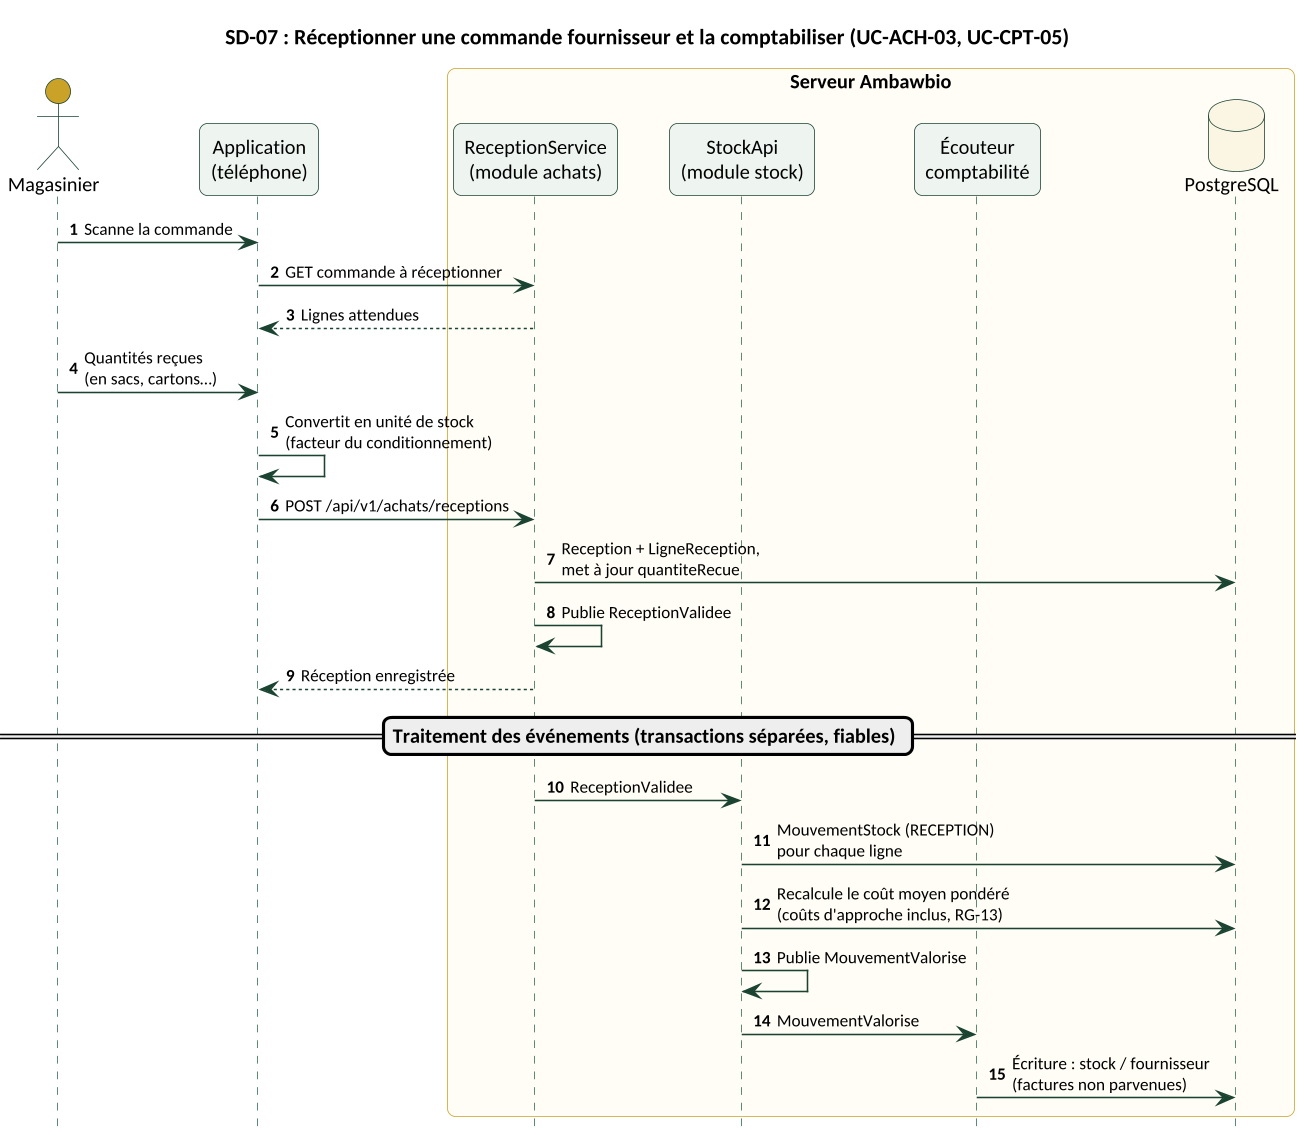

The diagram above was rendered by PlantUML. Its source (embedded in the PNG):
@startuml
skinparamlocked dpi 150
!include style.iuml
title SD-07 : Réceptionner une commande fournisseur et la comptabiliser (UC-ACH-03, UC-CPT-05)
autonumber
actor Magasinier as M
participant "Application\n(téléphone)" as A
box "Serveur Ambawbio"
participant "ReceptionService\n(module achats)" as RS
participant "StockApi\n(module stock)" as ST
participant "Écouteur\ncomptabilité" as CPT
database "PostgreSQL" as DB
end box

M -> A : Scanne la commande
A -> RS : GET commande à réceptionner
RS --> A : Lignes attendues
M -> A : Quantités reçues\n(en sacs, cartons…)
A -> A : Convertit en unité de stock\n(facteur du conditionnement)
A -> RS : POST /api/v1/achats/receptions
RS -> DB : Reception + LigneReception,\nmet à jour quantiteRecue
RS -> RS : Publie ReceptionValidee
RS --> A : Réception enregistrée
== Traitement des événements (transactions séparées, fiables) ==
RS -> ST : ReceptionValidee
ST -> DB : MouvementStock (RECEPTION)\npour chaque ligne
ST -> DB : Recalcule le coût moyen pondéré\n(coûts d'approche inclus, RG-13)
ST -> ST : Publie MouvementValorise
ST -> CPT : MouvementValorise
CPT -> DB : Écriture : stock / fournisseur\n(factures non parvenues)
@enduml